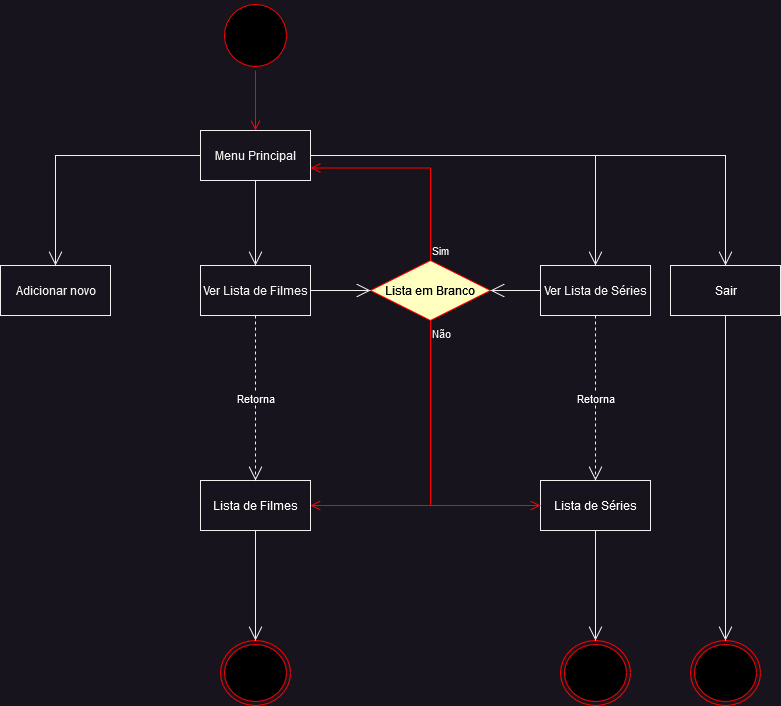

The diagram above was exported from draw.io. Its source (the exported page's mxGraphModel, read from the mxfile embedded in the PNG):
<mxGraphModel dx="922" dy="462" grid="1" gridSize="10" guides="1" tooltips="1" connect="1" arrows="1" fold="1" page="1" pageScale="1" pageWidth="827" pageHeight="1169" math="0" shadow="0">
  <root>
    <mxCell id="0" />
    <mxCell id="1" parent="0" />
    <mxCell id="qBWXPk0wopoQ_EmgrfN6-1" value="" style="ellipse;html=1;shape=startState;fillColor=#000000;strokeColor=#ff0000;" parent="1" vertex="1">
      <mxGeometry x="260" y="10" width="70" height="70" as="geometry" />
    </mxCell>
    <mxCell id="qBWXPk0wopoQ_EmgrfN6-2" value="" style="edgeStyle=orthogonalEdgeStyle;html=1;verticalAlign=bottom;endArrow=open;endSize=8;strokeColor=#ff0000;rounded=0;entryX=0.5;entryY=0;entryDx=0;entryDy=0;" parent="1" source="qBWXPk0wopoQ_EmgrfN6-1" target="qBWXPk0wopoQ_EmgrfN6-3" edge="1">
      <mxGeometry relative="1" as="geometry">
        <mxPoint x="100" y="140" as="targetPoint" />
      </mxGeometry>
    </mxCell>
    <mxCell id="qBWXPk0wopoQ_EmgrfN6-3" value="&lt;div&gt;Menu Principal&lt;/div&gt;" style="html=1;" parent="1" vertex="1">
      <mxGeometry x="240" y="140" width="110" height="50" as="geometry" />
    </mxCell>
    <mxCell id="qBWXPk0wopoQ_EmgrfN6-4" value="&lt;div&gt;Adicionar novo&lt;/div&gt;" style="html=1;" parent="1" vertex="1">
      <mxGeometry x="40" y="275" width="110" height="50" as="geometry" />
    </mxCell>
    <mxCell id="qBWXPk0wopoQ_EmgrfN6-5" value="Ver Lista de Filmes" style="html=1;" parent="1" vertex="1">
      <mxGeometry x="240" y="275" width="110" height="50" as="geometry" />
    </mxCell>
    <mxCell id="qBWXPk0wopoQ_EmgrfN6-6" value="Ver Lista de Séries" style="html=1;" parent="1" vertex="1">
      <mxGeometry x="580" y="275" width="110" height="50" as="geometry" />
    </mxCell>
    <mxCell id="qBWXPk0wopoQ_EmgrfN6-7" value="" style="endArrow=open;endFill=1;endSize=12;html=1;rounded=0;exitX=0;exitY=0.5;exitDx=0;exitDy=0;entryX=0.5;entryY=0;entryDx=0;entryDy=0;" parent="1" source="qBWXPk0wopoQ_EmgrfN6-3" target="qBWXPk0wopoQ_EmgrfN6-4" edge="1">
      <mxGeometry width="160" relative="1" as="geometry">
        <mxPoint x="90" y="170" as="sourcePoint" />
        <mxPoint x="250" y="170" as="targetPoint" />
        <Array as="points">
          <mxPoint x="95" y="165" />
        </Array>
      </mxGeometry>
    </mxCell>
    <mxCell id="qBWXPk0wopoQ_EmgrfN6-8" value="" style="endArrow=open;endFill=1;endSize=12;html=1;rounded=0;exitX=1;exitY=0.5;exitDx=0;exitDy=0;entryX=0.5;entryY=0;entryDx=0;entryDy=0;" parent="1" source="qBWXPk0wopoQ_EmgrfN6-3" target="qBWXPk0wopoQ_EmgrfN6-6" edge="1">
      <mxGeometry width="160" relative="1" as="geometry">
        <mxPoint x="334" y="175" as="sourcePoint" />
        <mxPoint x="105" y="240" as="targetPoint" />
        <Array as="points">
          <mxPoint x="635" y="165" />
        </Array>
      </mxGeometry>
    </mxCell>
    <mxCell id="qBWXPk0wopoQ_EmgrfN6-9" value="" style="endArrow=open;endFill=1;endSize=12;html=1;rounded=0;exitX=0.5;exitY=1;exitDx=0;exitDy=0;entryX=0.5;entryY=0;entryDx=0;entryDy=0;" parent="1" source="qBWXPk0wopoQ_EmgrfN6-3" target="qBWXPk0wopoQ_EmgrfN6-5" edge="1">
      <mxGeometry width="160" relative="1" as="geometry">
        <mxPoint x="430" y="220" as="sourcePoint" />
        <mxPoint x="590" y="220" as="targetPoint" />
      </mxGeometry>
    </mxCell>
    <mxCell id="qBWXPk0wopoQ_EmgrfN6-10" value="&lt;font color=&quot;#000000&quot;&gt;Lista em Branco&lt;br&gt;&lt;/font&gt;" style="rhombus;whiteSpace=wrap;html=1;fillColor=#ffffc0;strokeColor=#ff0000;" parent="1" vertex="1">
      <mxGeometry x="410" y="270" width="120" height="60" as="geometry" />
    </mxCell>
    <mxCell id="qBWXPk0wopoQ_EmgrfN6-11" value="Sim" style="edgeStyle=orthogonalEdgeStyle;html=1;align=left;verticalAlign=bottom;endArrow=open;endSize=8;strokeColor=#ff0000;rounded=0;entryX=1;entryY=0.75;entryDx=0;entryDy=0;exitX=0.5;exitY=0;exitDx=0;exitDy=0;" parent="1" source="qBWXPk0wopoQ_EmgrfN6-10" target="qBWXPk0wopoQ_EmgrfN6-3" edge="1">
      <mxGeometry x="-1" relative="1" as="geometry">
        <mxPoint x="520" y="380" as="targetPoint" />
      </mxGeometry>
    </mxCell>
    <mxCell id="qBWXPk0wopoQ_EmgrfN6-12" value="Não" style="edgeStyle=orthogonalEdgeStyle;html=1;align=left;verticalAlign=top;endArrow=open;endSize=8;strokeColor=#ff0000;rounded=0;entryX=1;entryY=0.5;entryDx=0;entryDy=0;exitX=0.5;exitY=1;exitDx=0;exitDy=0;" parent="1" source="qBWXPk0wopoQ_EmgrfN6-10" target="qBWXPk0wopoQ_EmgrfN6-15" edge="1">
      <mxGeometry x="-1" relative="1" as="geometry">
        <mxPoint x="550" y="380" as="targetPoint" />
      </mxGeometry>
    </mxCell>
    <mxCell id="qBWXPk0wopoQ_EmgrfN6-13" value="" style="endArrow=open;endFill=1;endSize=12;html=1;rounded=0;fontColor=#000000;exitX=1;exitY=0.5;exitDx=0;exitDy=0;entryX=0;entryY=0.5;entryDx=0;entryDy=0;" parent="1" source="qBWXPk0wopoQ_EmgrfN6-5" target="qBWXPk0wopoQ_EmgrfN6-10" edge="1">
      <mxGeometry width="160" relative="1" as="geometry">
        <mxPoint x="320" y="400" as="sourcePoint" />
        <mxPoint x="480" y="400" as="targetPoint" />
      </mxGeometry>
    </mxCell>
    <mxCell id="qBWXPk0wopoQ_EmgrfN6-14" value="" style="endArrow=open;endFill=1;endSize=12;html=1;rounded=0;fontColor=#000000;exitX=0;exitY=0.5;exitDx=0;exitDy=0;entryX=1;entryY=0.5;entryDx=0;entryDy=0;" parent="1" source="qBWXPk0wopoQ_EmgrfN6-6" target="qBWXPk0wopoQ_EmgrfN6-10" edge="1">
      <mxGeometry width="160" relative="1" as="geometry">
        <mxPoint x="640" y="370" as="sourcePoint" />
        <mxPoint x="800" y="370" as="targetPoint" />
      </mxGeometry>
    </mxCell>
    <mxCell id="qBWXPk0wopoQ_EmgrfN6-15" value="&lt;div&gt;&lt;font color=&quot;#ffffff&quot;&gt;Lista de Filmes&lt;/font&gt;&lt;/div&gt;" style="html=1;fontColor=#000000;fillColor=#18141d;" parent="1" vertex="1">
      <mxGeometry x="240" y="490" width="110" height="50" as="geometry" />
    </mxCell>
    <mxCell id="qBWXPk0wopoQ_EmgrfN6-16" value="&lt;font color=&quot;#ffffff&quot;&gt;Lista de Séries&lt;/font&gt;" style="html=1;fontColor=#000000;fillColor=#18141d;" parent="1" vertex="1">
      <mxGeometry x="580" y="490" width="110" height="50" as="geometry" />
    </mxCell>
    <mxCell id="qBWXPk0wopoQ_EmgrfN6-17" value="Retorna" style="endArrow=open;endSize=12;dashed=1;html=1;rounded=0;fontColor=#ffffff;exitX=0.5;exitY=1;exitDx=0;exitDy=0;entryX=0.5;entryY=0;entryDx=0;entryDy=0;" parent="1" source="qBWXPk0wopoQ_EmgrfN6-5" target="qBWXPk0wopoQ_EmgrfN6-15" edge="1">
      <mxGeometry width="160" relative="1" as="geometry">
        <mxPoint x="370" y="380" as="sourcePoint" />
        <mxPoint x="530" y="380" as="targetPoint" />
      </mxGeometry>
    </mxCell>
    <mxCell id="qBWXPk0wopoQ_EmgrfN6-18" value="Retorna" style="endArrow=open;endSize=12;dashed=1;html=1;rounded=0;fontColor=#ffffff;exitX=0.5;exitY=1;exitDx=0;exitDy=0;entryX=0.5;entryY=0;entryDx=0;entryDy=0;" parent="1" source="qBWXPk0wopoQ_EmgrfN6-6" target="qBWXPk0wopoQ_EmgrfN6-16" edge="1">
      <mxGeometry width="160" relative="1" as="geometry">
        <mxPoint x="389" y="335" as="sourcePoint" />
        <mxPoint x="389" y="430" as="targetPoint" />
      </mxGeometry>
    </mxCell>
    <mxCell id="qBWXPk0wopoQ_EmgrfN6-19" value="Não" style="edgeStyle=orthogonalEdgeStyle;html=1;align=left;verticalAlign=top;endArrow=open;endSize=8;strokeColor=#ff0000;rounded=0;entryX=0;entryY=0.5;entryDx=0;entryDy=0;exitX=0.5;exitY=1;exitDx=0;exitDy=0;" parent="1" source="qBWXPk0wopoQ_EmgrfN6-10" target="qBWXPk0wopoQ_EmgrfN6-16" edge="1">
      <mxGeometry x="-1" relative="1" as="geometry">
        <mxPoint x="570" y="535" as="targetPoint" />
        <mxPoint x="626" y="390" as="sourcePoint" />
      </mxGeometry>
    </mxCell>
    <mxCell id="qBWXPk0wopoQ_EmgrfN6-31" value="Sair" style="html=1;fontColor=#ffffff;fillColor=#18141d;" parent="1" vertex="1">
      <mxGeometry x="710" y="275" width="110" height="50" as="geometry" />
    </mxCell>
    <mxCell id="qBWXPk0wopoQ_EmgrfN6-32" value="" style="endArrow=open;endFill=1;endSize=12;html=1;rounded=0;fontColor=#ffffff;exitX=1;exitY=0.5;exitDx=0;exitDy=0;entryX=0.5;entryY=0;entryDx=0;entryDy=0;" parent="1" source="qBWXPk0wopoQ_EmgrfN6-3" target="qBWXPk0wopoQ_EmgrfN6-31" edge="1">
      <mxGeometry width="160" relative="1" as="geometry">
        <mxPoint x="660" y="160" as="sourcePoint" />
        <mxPoint x="820" y="160" as="targetPoint" />
        <Array as="points">
          <mxPoint x="765" y="165" />
        </Array>
      </mxGeometry>
    </mxCell>
    <mxCell id="qBWXPk0wopoQ_EmgrfN6-33" value="" style="ellipse;html=1;shape=endState;fillColor=#000000;strokeColor=#ff0000;fontColor=#ffffff;" parent="1" vertex="1">
      <mxGeometry x="730" y="650" width="70" height="65" as="geometry" />
    </mxCell>
    <mxCell id="qBWXPk0wopoQ_EmgrfN6-34" value="" style="endArrow=open;endFill=1;endSize=12;html=1;rounded=0;fontColor=#ffffff;exitX=0.5;exitY=1;exitDx=0;exitDy=0;" parent="1" source="qBWXPk0wopoQ_EmgrfN6-31" target="qBWXPk0wopoQ_EmgrfN6-33" edge="1">
      <mxGeometry width="160" relative="1" as="geometry">
        <mxPoint x="740" y="400" as="sourcePoint" />
        <mxPoint x="900" y="400" as="targetPoint" />
      </mxGeometry>
    </mxCell>
    <mxCell id="Wc08PVOMuW7MZboiydNv-1" value="" style="ellipse;html=1;shape=endState;fillColor=#000000;strokeColor=#ff0000;fontColor=#ffffff;" vertex="1" parent="1">
      <mxGeometry x="600" y="650" width="70" height="65" as="geometry" />
    </mxCell>
    <mxCell id="Wc08PVOMuW7MZboiydNv-2" value="" style="endArrow=open;endFill=1;endSize=12;html=1;rounded=0;fontColor=#ffffff;exitX=0.5;exitY=1;exitDx=0;exitDy=0;" edge="1" parent="1" target="Wc08PVOMuW7MZboiydNv-1" source="qBWXPk0wopoQ_EmgrfN6-16">
      <mxGeometry width="160" relative="1" as="geometry">
        <mxPoint x="855" y="347.5" as="sourcePoint" />
        <mxPoint x="770" y="400" as="targetPoint" />
      </mxGeometry>
    </mxCell>
    <mxCell id="Wc08PVOMuW7MZboiydNv-3" value="" style="ellipse;html=1;shape=endState;fillColor=#000000;strokeColor=#ff0000;fontColor=#ffffff;" vertex="1" parent="1">
      <mxGeometry x="260" y="650" width="70" height="65" as="geometry" />
    </mxCell>
    <mxCell id="Wc08PVOMuW7MZboiydNv-4" value="" style="endArrow=open;endFill=1;endSize=12;html=1;rounded=0;fontColor=#ffffff;exitX=0.5;exitY=1;exitDx=0;exitDy=0;" edge="1" parent="1" target="Wc08PVOMuW7MZboiydNv-3" source="qBWXPk0wopoQ_EmgrfN6-15">
      <mxGeometry width="160" relative="1" as="geometry">
        <mxPoint x="250" y="570" as="sourcePoint" />
        <mxPoint x="430" y="400" as="targetPoint" />
      </mxGeometry>
    </mxCell>
  </root>
</mxGraphModel>